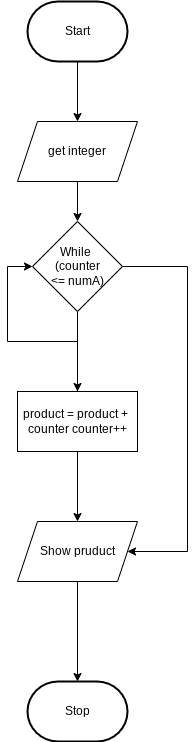

The diagram above was exported from draw.io. Its source (the exported page's mxGraphModel, read from the mxfile embedded in the PNG):
<mxGraphModel dx="654" dy="299" grid="1" gridSize="10" guides="1" tooltips="1" connect="1" arrows="1" fold="1" page="1" pageScale="1" pageWidth="850" pageHeight="1100" math="0" shadow="0">
  <root>
    <mxCell id="0" />
    <mxCell id="1" parent="0" />
    <mxCell id="18" style="edgeStyle=none;html=1;" edge="1" parent="1" source="19" target="22">
      <mxGeometry relative="1" as="geometry" />
    </mxCell>
    <mxCell id="19" value="Start" style="strokeWidth=2;html=1;shape=mxgraph.flowchart.terminator;whiteSpace=wrap;" vertex="1" parent="1">
      <mxGeometry x="160" y="20" width="100" height="60" as="geometry" />
    </mxCell>
    <mxCell id="20" value="Stop" style="strokeWidth=2;html=1;shape=mxgraph.flowchart.terminator;whiteSpace=wrap;" vertex="1" parent="1">
      <mxGeometry x="160" y="700" width="100" height="60" as="geometry" />
    </mxCell>
    <mxCell id="52" style="edgeStyle=none;html=1;entryX=0.5;entryY=0;entryDx=0;entryDy=0;" edge="1" parent="1" source="22" target="50">
      <mxGeometry relative="1" as="geometry" />
    </mxCell>
    <mxCell id="22" value="get integer" style="shape=parallelogram;perimeter=parallelogramPerimeter;whiteSpace=wrap;html=1;fixedSize=1;" vertex="1" parent="1">
      <mxGeometry x="150" y="140" width="120" height="60" as="geometry" />
    </mxCell>
    <mxCell id="30" style="edgeStyle=none;html=1;" edge="1" parent="1" source="31" target="20">
      <mxGeometry relative="1" as="geometry" />
    </mxCell>
    <mxCell id="31" value="Show pruduct" style="shape=parallelogram;perimeter=parallelogramPerimeter;whiteSpace=wrap;html=1;fixedSize=1;" vertex="1" parent="1">
      <mxGeometry x="150" y="540" width="120" height="60" as="geometry" />
    </mxCell>
    <mxCell id="53" style="edgeStyle=orthogonalEdgeStyle;html=1;entryX=1;entryY=0.5;entryDx=0;entryDy=0;rounded=0;" edge="1" parent="1" source="50" target="31">
      <mxGeometry relative="1" as="geometry">
        <mxPoint x="410" y="380" as="targetPoint" />
        <Array as="points">
          <mxPoint x="320" y="285" />
          <mxPoint x="320" y="570" />
        </Array>
      </mxGeometry>
    </mxCell>
    <mxCell id="56" style="edgeStyle=orthogonalEdgeStyle;rounded=0;html=1;entryX=0.5;entryY=0;entryDx=0;entryDy=0;" edge="1" parent="1" source="50" target="54">
      <mxGeometry relative="1" as="geometry" />
    </mxCell>
    <mxCell id="50" value="While &lt;br&gt;(counter&lt;br&gt;&amp;lt;= numA)" style="rhombus;whiteSpace=wrap;html=1;" vertex="1" parent="1">
      <mxGeometry x="165" y="240" width="90" height="90" as="geometry" />
    </mxCell>
    <mxCell id="55" style="edgeStyle=orthogonalEdgeStyle;rounded=0;html=1;" edge="1" parent="1" source="54" target="31">
      <mxGeometry relative="1" as="geometry" />
    </mxCell>
    <mxCell id="57" style="edgeStyle=orthogonalEdgeStyle;rounded=0;html=1;entryX=0;entryY=0.5;entryDx=0;entryDy=0;" edge="1" parent="1" source="54" target="50">
      <mxGeometry relative="1" as="geometry">
        <Array as="points">
          <mxPoint x="210" y="360" />
          <mxPoint x="140" y="360" />
          <mxPoint x="140" y="285" />
        </Array>
      </mxGeometry>
    </mxCell>
    <mxCell id="54" value="product = product +&amp;nbsp;&lt;br&gt;counter counter++" style="rounded=0;whiteSpace=wrap;html=1;" vertex="1" parent="1">
      <mxGeometry x="150" y="410" width="120" height="60" as="geometry" />
    </mxCell>
  </root>
</mxGraphModel>